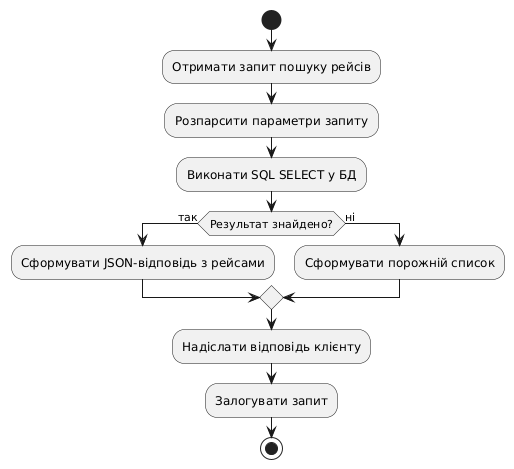

The diagram above was rendered by PlantUML. Its source (embedded in the PNG):
@startuml
start
:Отримати запит пошуку рейсів;
:Розпарсити параметри запиту;
:Виконати SQL SELECT у БД;
if (Результат знайдено?) then (так)
  :Сформувати JSON-відповідь з рейсами;
else (ні)
  :Сформувати порожній список;
endif
:Надіслати відповідь клієнту;
:Залогувати запит;
stop
@enduml